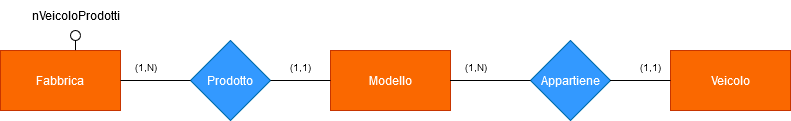

The diagram above was exported from draw.io. Its source (the exported page's mxGraphModel, read from the mxfile embedded in the PNG):
<mxGraphModel dx="1155" dy="697" grid="1" gridSize="10" guides="1" tooltips="1" connect="1" arrows="1" fold="1" page="1" pageScale="1" pageWidth="850" pageHeight="1100" math="0" shadow="0" extFonts="Permanent Marker^https://fonts.googleapis.com/css?family=Permanent+Marker">
  <root>
    <mxCell id="0" />
    <mxCell id="1" parent="0" />
    <mxCell id="9FE5VQ18CB0oaiTqlROv-1" value="Veicolo" style="rounded=0;whiteSpace=wrap;html=1;fillColor=#fa6800;strokeColor=#C73500;fontColor=#FFFFFF;" parent="1" vertex="1">
      <mxGeometry x="710" y="230" width="120" height="60" as="geometry" />
    </mxCell>
    <mxCell id="9FE5VQ18CB0oaiTqlROv-6" value="Modello" style="rounded=0;whiteSpace=wrap;html=1;fillColor=#fa6800;strokeColor=#C73500;fontColor=#FFFFFF;" parent="1" vertex="1">
      <mxGeometry x="370" y="230" width="120" height="60" as="geometry" />
    </mxCell>
    <mxCell id="9FE5VQ18CB0oaiTqlROv-7" value="Appartiene" style="rhombus;whiteSpace=wrap;html=1;fillColor=#3399FF;strokeColor=#006EAF;fontColor=#ffffff;" parent="1" vertex="1">
      <mxGeometry x="570" y="220" width="80" height="80" as="geometry" />
    </mxCell>
    <mxCell id="9FE5VQ18CB0oaiTqlROv-8" value="Prodotto" style="rhombus;whiteSpace=wrap;html=1;fillColor=#3399FF;strokeColor=#006EAF;fontColor=#ffffff;" parent="1" vertex="1">
      <mxGeometry x="230" y="220" width="80" height="80" as="geometry" />
    </mxCell>
    <mxCell id="9FE5VQ18CB0oaiTqlROv-10" value="Fabbrica" style="rounded=0;whiteSpace=wrap;html=1;fillColor=#fa6800;strokeColor=#C73500;fontColor=#FFFFFF;" parent="1" vertex="1">
      <mxGeometry x="40" y="230" width="120" height="60" as="geometry" />
    </mxCell>
    <mxCell id="9FE5VQ18CB0oaiTqlROv-20" value="" style="endArrow=none;html=1;rounded=0;fontSize=12;startSize=8;endSize=8;curved=1;entryX=0;entryY=0.5;entryDx=0;entryDy=0;exitX=1;exitY=0.5;exitDx=0;exitDy=0;" parent="1" source="9FE5VQ18CB0oaiTqlROv-7" target="9FE5VQ18CB0oaiTqlROv-1" edge="1">
      <mxGeometry width="50" height="50" relative="1" as="geometry">
        <mxPoint x="280" y="300" as="sourcePoint" />
        <mxPoint x="330" y="250" as="targetPoint" />
      </mxGeometry>
    </mxCell>
    <mxCell id="9FE5VQ18CB0oaiTqlROv-21" value="" style="endArrow=none;html=1;rounded=0;fontSize=12;startSize=8;endSize=8;curved=1;entryX=0;entryY=0.5;entryDx=0;entryDy=0;exitX=1;exitY=0.5;exitDx=0;exitDy=0;" parent="1" source="9FE5VQ18CB0oaiTqlROv-6" target="9FE5VQ18CB0oaiTqlROv-7" edge="1">
      <mxGeometry width="50" height="50" relative="1" as="geometry">
        <mxPoint x="180" y="260" as="sourcePoint" />
        <mxPoint x="210" y="210" as="targetPoint" />
      </mxGeometry>
    </mxCell>
    <mxCell id="9FE5VQ18CB0oaiTqlROv-38" value="&lt;font size=&quot;1&quot;&gt;(1,1)&lt;/font&gt;" style="text;html=1;align=center;verticalAlign=middle;resizable=0;points=[];autosize=1;strokeColor=none;fillColor=none;fontSize=16;" parent="1" vertex="1">
      <mxGeometry x="670" y="230" width="40" height="30" as="geometry" />
    </mxCell>
    <mxCell id="9FE5VQ18CB0oaiTqlROv-39" value="&lt;font size=&quot;1&quot;&gt;(1,N)&lt;/font&gt;" style="text;html=1;align=center;verticalAlign=middle;resizable=0;points=[];autosize=1;strokeColor=none;fillColor=none;fontSize=16;" parent="1" vertex="1">
      <mxGeometry x="490" y="230" width="50" height="30" as="geometry" />
    </mxCell>
    <mxCell id="9FE5VQ18CB0oaiTqlROv-40" value="&lt;font size=&quot;1&quot;&gt;(1,1)&lt;/font&gt;" style="text;html=1;align=center;verticalAlign=middle;resizable=0;points=[];autosize=1;strokeColor=none;fillColor=none;fontSize=16;" parent="1" vertex="1">
      <mxGeometry x="320" y="230" width="40" height="30" as="geometry" />
    </mxCell>
    <mxCell id="9FE5VQ18CB0oaiTqlROv-41" value="&lt;font size=&quot;1&quot;&gt;(1,N)&lt;/font&gt;" style="text;html=1;align=center;verticalAlign=middle;resizable=0;points=[];autosize=1;strokeColor=none;fillColor=none;fontSize=16;" parent="1" vertex="1">
      <mxGeometry x="160" y="230" width="50" height="30" as="geometry" />
    </mxCell>
    <mxCell id="mhXti-7Czhmu4H1efd_3-2" value="" style="endArrow=none;html=1;rounded=0;entryX=0;entryY=0.5;entryDx=0;entryDy=0;exitX=1;exitY=0.5;exitDx=0;exitDy=0;" parent="1" source="9FE5VQ18CB0oaiTqlROv-10" target="9FE5VQ18CB0oaiTqlROv-8" edge="1">
      <mxGeometry width="50" height="50" relative="1" as="geometry">
        <mxPoint x="190" y="280" as="sourcePoint" />
        <mxPoint x="240" y="230" as="targetPoint" />
      </mxGeometry>
    </mxCell>
    <mxCell id="mhXti-7Czhmu4H1efd_3-3" value="" style="endArrow=none;html=1;rounded=0;entryX=0;entryY=0.5;entryDx=0;entryDy=0;exitX=1;exitY=0.5;exitDx=0;exitDy=0;" parent="1" source="9FE5VQ18CB0oaiTqlROv-8" target="9FE5VQ18CB0oaiTqlROv-6" edge="1">
      <mxGeometry width="50" height="50" relative="1" as="geometry">
        <mxPoint x="300" y="300" as="sourcePoint" />
        <mxPoint x="350" y="250" as="targetPoint" />
      </mxGeometry>
    </mxCell>
    <mxCell id="tdVXOSToOSOm6eXl1i7t-1" value="" style="endArrow=none;html=1;rounded=0;exitX=0.625;exitY=-0.006;exitDx=0;exitDy=0;entryX=0.5;entryY=1;entryDx=0;entryDy=0;exitPerimeter=0;" edge="1" parent="1" source="9FE5VQ18CB0oaiTqlROv-10" target="tdVXOSToOSOm6eXl1i7t-2">
      <mxGeometry width="50" height="50" relative="1" as="geometry">
        <mxPoint x="80" y="220" as="sourcePoint" />
        <mxPoint x="130" y="210" as="targetPoint" />
      </mxGeometry>
    </mxCell>
    <mxCell id="tdVXOSToOSOm6eXl1i7t-2" value="" style="ellipse;whiteSpace=wrap;html=1;aspect=fixed;" vertex="1" parent="1">
      <mxGeometry x="110" y="210" width="10" height="10" as="geometry" />
    </mxCell>
    <mxCell id="tdVXOSToOSOm6eXl1i7t-3" value="nVeicoloProdotti" style="text;html=1;align=center;verticalAlign=middle;resizable=0;points=[];autosize=1;strokeColor=none;fillColor=none;" vertex="1" parent="1">
      <mxGeometry x="60" y="180" width="110" height="30" as="geometry" />
    </mxCell>
  </root>
</mxGraphModel>